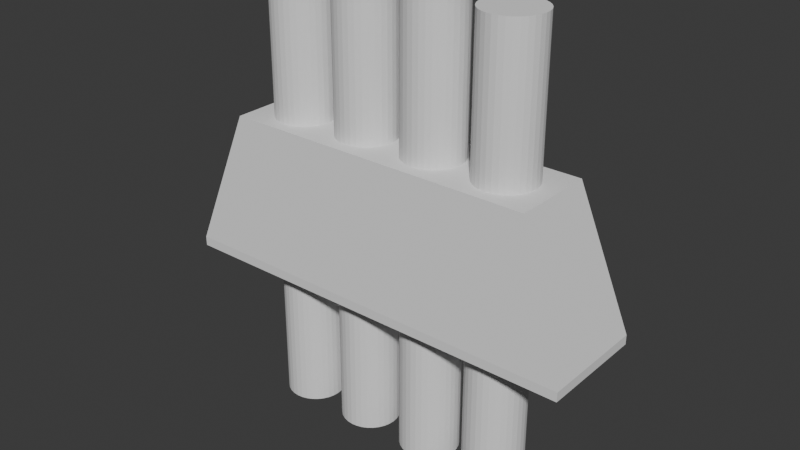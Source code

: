 # Source: sylinteri.blend  (saved by Blender 5.0.119; exported with 4.5.12 LTS)
import bpy
from mathutils import Matrix  # noqa: F401  (used for matrix-valued properties, if any)

bpy.ops.wm.read_factory_settings(use_empty=True)
scene = bpy.context.scene
scene.name = 'Scene'

# ---- collections
col_collection = bpy.data.collections.new('Collection'); scene.collection.children.link(col_collection)

# ---- world
world_world = bpy.data.worlds.new('World'); scene.world = world_world
world_world.use_nodes = True; world_world.node_tree.nodes.clear()
_N = world_world.node_tree.nodes; _L = world_world.node_tree.links
n0 = _N.new('ShaderNodeOutputWorld'); n0.name = 'World Output'; n0.location = (200, 100)
n1 = _N.new('ShaderNodeBackground'); n1.name = 'Background'; n1.location = (-200, 100)
n1.inputs[0].default_value = (0.05088, 0.05088, 0.05088, 1.0)
_L.new(n1.outputs[0], n0.inputs[0])
n0.is_active_output = True
world_world.color = (0.05088, 0.05088, 0.05088)
world_world.sun_shadow_jitter_overblur = 0.0

# ---- meshes
me_cube_001 = bpy.data.meshes.new('Cube.001')
me_cube_001.from_pydata([(-1.657, -0.7371, -0.8617), (-1.0, -0.5644, 1.0), (-1.657, 0.7371, -0.8617), (-1.0, 0.5644, 1.0), (3.949, -0.7371, -0.8617), (3.293, -0.5644, 1.0), (3.949, 0.7371, -0.8617), (3.293, 0.5644, 1.0), (3.949, 0.7371, -0.9893), (3.949, -0.7371, -0.9893), (-1.657, -0.7371, -0.9893), (-1.657, 0.7371, -0.9893), (-0.3057, 0.3924, -0.9893), (-0.2307, 0.3696, -0.9893), (0.3495, 0.2829, -0.9893), (0.5544, 0.3924, -0.9893), (0.4793, 0.3696, -0.9893), (0.4102, 0.3327, -0.9893), (0.7105, 0.3924, -0.9893), (0.8547, 0.3327, -0.9893), (0.7855, 0.3696, -0.9893), (0.9651, 0.2223, -0.9893), (1.03, 0.03071, -0.9893), (1.025, 0.07805, -0.9893), (1.002, 0.1531, -0.9893), (0.9153, 0.2829, -0.9893), (0.6324, 0.4001, -0.9893), (1.249, 0.008262, -0.9893), (1.249, 0.0, -0.9893), (1.251, -0.02761, -0.9893), (1.279, 0.1531, -0.9893), (1.256, 0.07805, -0.9893), (1.366, 0.2829, -0.9893), (1.571, 0.3924, -0.9893), (1.496, 0.3696, -0.9893), (1.426, 0.3327, -0.9893), (1.316, 0.2223, -0.9893), (1.727, 0.3924, -0.9893), (1.871, 0.3327, -0.9893), (1.802, 0.3696, -0.9893), (2.018, 0.1531, -0.9893), (1.981, 0.2223, -0.9893), (1.932, 0.2829, -0.9893), (1.649, 0.4001, -0.9893), (2.049, 0.0, -0.9893), (2.048, -0.008262, -0.9893), (2.265, 0.0, -0.9893), (2.266, 0.008262, -0.9893), (2.041, -0.07805, -0.9893), (2.295, -0.1531, -0.9893), (2.273, -0.07805, -0.9893), (2.295, 0.1531, -0.9893), (2.273, 0.07805, -0.9893), (2.041, 0.07805, -0.9893), (2.382, -0.2829, -0.9893), (2.382, 0.2829, -0.9893), (2.587, 0.3924, -0.9893), (2.512, 0.3696, -0.9893), (2.443, -0.3327, -0.9893), (2.443, 0.3327, -0.9893), (2.332, -0.2223, -0.9893), (2.332, 0.2223, -0.9893), (2.743, -0.3924, -0.9893), (2.743, 0.3924, -0.9893), (2.887, -0.3327, -0.9893), (2.887, 0.3327, -0.9893), (2.818, -0.3696, -0.9893), (2.818, 0.3696, -0.9893), (2.998, -0.2223, -0.9893), (2.998, 0.2223, -0.9893), (3.065, 0.0, -0.9893), (3.057, -0.07805, -0.9893), (3.057, 0.07805, -0.9893), (3.035, -0.1531, -0.9893), (3.035, 0.1531, -0.9893), (2.948, -0.2829, -0.9893), (2.948, 0.2829, -0.9893), (2.665, 0.4001, -0.9893), (2.018, -0.1531, -0.9893), (-0.7839, 0.0, -0.9893), (-0.7762, -0.07805, -0.9893), (-0.7762, 0.07805, -0.9893), (-0.7165, -0.2223, -0.9893), (-0.7534, -0.1531, -0.9893), (-0.7165, 0.2223, -0.9893), (-0.7534, 0.1531, -0.9893), (-0.6061, -0.3327, -0.9893), (-0.6061, 0.3327, -0.9893), (-0.4619, -0.3924, -0.9893), (-0.4619, 0.3924, -0.9893), (-0.5369, -0.3696, -0.9893), (-0.5369, 0.3696, -0.9893), (-0.3838, -0.4001, -0.9893), (-0.6667, -0.2829, -0.9893), (-0.6667, 0.2829, -0.9893), (-0.3838, 0.4001, -0.9893), (-0.2307, -0.3696, -0.9893), (-0.3057, -0.3924, -0.9893), (-0.1009, -0.2829, -0.9893), (-0.1009, 0.2829, -0.9893), (-0.1615, -0.3327, -0.9893), (-0.1615, 0.3327, -0.9893), (0.008602, 0.07805, -0.9893), (-0.01417, -0.1531, -0.9893), (-0.01417, 0.1531, -0.9893), (0.01629, 0.0, -0.9893), (0.01548, -0.008262, -0.9893), (0.2323, 0.0, -0.9893), (0.2332, 0.008262, -0.9893), (0.24, -0.07805, -0.9893), (0.24, 0.07805, -0.9893), (0.008602, -0.07805, -0.9893), (-0.05114, -0.2223, -0.9893), (-0.05114, 0.2223, -0.9893), (0.2998, -0.2223, -0.9893), (0.2998, 0.2223, -0.9893), (0.4102, -0.3327, -0.9893), (0.5544, -0.3924, -0.9893), (0.4793, -0.3696, -0.9893), (0.3495, -0.2829, -0.9893), (0.7105, -0.3924, -0.9893), (0.9153, -0.2829, -0.9893), (0.8547, -0.3327, -0.9893), (0.7855, -0.3696, -0.9893), (1.002, -0.1531, -0.9893), (1.033, 0.0, -0.9893), (1.032, -0.008262, -0.9893), (1.025, -0.07805, -0.9893), (0.9651, -0.2223, -0.9893), (0.6324, -0.4001, -0.9893), (1.256, -0.07805, -0.9893), (1.366, -0.2829, -0.9893), (1.316, -0.2223, -0.9893), (1.279, -0.1531, -0.9893), (1.496, -0.3696, -0.9893), (1.649, -0.4001, -0.9893), (1.571, -0.3924, -0.9893), (1.426, -0.3327, -0.9893), (1.802, -0.3696, -0.9893), (1.981, -0.2223, -0.9893), (1.932, -0.2829, -0.9893), (1.871, -0.3327, -0.9893), (2.512, -0.3696, -0.9893), (2.665, -0.4001, -0.9893), (2.587, -0.3924, -0.9893), (1.727, -0.3924, -0.9893), (0.2628, -0.1531, -0.9893), (0.2628, 0.1531, -0.9893), (-0.7839, 0.0, 1.0), (-0.7762, -0.07805, 1.0), (-0.7762, 0.07805, 1.0), (-0.7165, 0.2223, 1.0), (-0.7165, -0.2223, 1.0), (-0.7534, 0.1531, 1.0), (-0.7534, -0.1531, 1.0), (-0.6061, -0.3327, 1.0), (-0.6061, 0.3327, 1.0), (-0.4619, -0.3924, 1.0), (-0.4619, 0.3924, 1.0), (-0.5369, -0.3696, 1.0), (-0.5369, 0.3696, 1.0), (-0.3838, -0.4001, 1.0), (-0.6667, -0.2829, 1.0), (-0.6667, 0.2829, 1.0), (-0.3838, 0.4001, 1.0), (-0.3057, -0.3924, 1.0), (-0.2307, -0.3696, 1.0), (-0.1009, -0.2829, 1.0), (-0.1009, 0.2829, 1.0), (-0.1615, -0.3327, 1.0), (-0.1615, 0.3327, 1.0), (-0.01417, -0.1531, 1.0), (-0.01417, 0.1531, 1.0), (0.01379, 0.02536, 1.0), (0.01629, 0.0, 1.0), (0.2323, 0.0, 1.0), (0.24, -0.07805, 1.0), (0.2348, -0.02536, 1.0), (0.008602, -0.07805, 1.0), (0.008602, 0.07805, 1.0), (0.24, 0.07805, 1.0), (-0.05114, -0.2223, 1.0), (-0.05114, 0.2223, 1.0), (0.2998, 0.2223, 1.0), (0.2628, 0.1531, 1.0), (0.3495, -0.2829, 1.0), (0.5544, -0.3924, 1.0), (0.4793, -0.3696, 1.0), (0.4102, -0.3327, 1.0), (0.2998, -0.2223, 1.0), (0.7105, -0.3924, 1.0), (0.8547, -0.3327, 1.0), (0.7855, -0.3696, 1.0), (0.9651, -0.2223, 1.0), (1.03, 0.03071, 1.0), (1.025, -0.07805, 1.0), (1.002, -0.1531, 1.0), (0.9153, -0.2829, 1.0), (0.6324, -0.4001, 1.0), (1.256, -0.07805, 1.0), (1.251, -0.02761, 1.0), (1.316, -0.2223, 1.0), (1.279, -0.1531, 1.0), (1.426, -0.3327, 1.0), (1.649, -0.4001, 1.0), (1.571, -0.3924, 1.0), (1.496, -0.3696, 1.0), (1.366, -0.2829, 1.0), (1.802, -0.3696, 1.0), (1.932, -0.2829, 1.0), (1.871, -0.3327, 1.0), (2.512, -0.3696, 1.0), (2.665, -0.4001, 1.0), (2.587, -0.3924, 1.0), (1.727, -0.3924, 1.0), (1.981, -0.2223, 1.0), (1.033, 0.0, 1.0), (0.2628, -0.1531, 1.0), (-0.3057, 0.3924, 1.0), (-0.2307, 0.3696, 1.0), (0.3495, 0.2829, 1.0), (0.5544, 0.3924, 1.0), (0.4793, 0.3696, 1.0), (0.4102, 0.3327, 1.0), (0.7105, 0.3924, 1.0), (0.8547, 0.3327, 1.0), (0.7855, 0.3696, 1.0), (0.9651, 0.2223, 1.0), (1.025, 0.07805, 1.0), (1.002, 0.1531, 1.0), (0.9153, 0.2829, 1.0), (0.6324, 0.4001, 1.0), (1.279, 0.1531, 1.0), (1.256, 0.07805, 1.0), (1.366, 0.2829, 1.0), (1.571, 0.3924, 1.0), (1.496, 0.3696, 1.0), (1.426, 0.3327, 1.0), (1.316, 0.2223, 1.0), (1.727, 0.3924, 1.0), (1.871, 0.3327, 1.0), (1.802, 0.3696, 1.0), (2.018, -0.1531, 1.0), (1.981, 0.2223, 1.0), (1.932, 0.2829, 1.0), (1.649, 0.4001, 1.0), (1.249, 0.0, 1.0), (2.267, -0.02536, 1.0), (2.265, 0.0, 1.0), (2.049, 0.0, 1.0), (2.046, 0.02536, 1.0), (2.041, 0.07805, 1.0), (2.295, 0.1531, 1.0), (2.295, -0.1531, 1.0), (2.273, 0.07805, 1.0), (2.273, -0.07805, 1.0), (2.041, -0.07805, 1.0), (2.382, -0.2829, 1.0), (2.382, 0.2829, 1.0), (2.587, 0.3924, 1.0), (2.512, 0.3696, 1.0), (2.443, -0.3327, 1.0), (2.443, 0.3327, 1.0), (2.332, -0.2223, 1.0), (2.332, 0.2223, 1.0), (2.743, -0.3924, 1.0), (2.743, 0.3924, 1.0), (2.887, -0.3327, 1.0), (2.887, 0.3327, 1.0), (2.818, -0.3696, 1.0), (2.818, 0.3696, 1.0), (2.998, -0.2223, 1.0), (2.998, 0.2223, 1.0), (3.065, 0.0, 1.0), (3.057, -0.07805, 1.0), (3.057, 0.07805, 1.0), (3.035, -0.1531, 1.0), (3.035, 0.1531, 1.0), (2.948, 0.2829, 1.0), (2.948, -0.2829, 1.0), (2.665, 0.4001, 1.0), (2.018, 0.1531, 1.0)], [], [(0, 1, 3, 2), (6, 7, 5, 4), (2, 6, 8, 11), (4, 0, 10, 9), (5, 1, 0, 4), (6, 4, 9, 8), (0, 2, 11, 10), (3, 7, 6, 2), (27, 22, 23, 24, 21, 25, 19, 20, 18, 26, 15, 16, 17, 14, 115, 147, 110, 108, 105, 102, 104, 113, 99, 101, 13, 12, 95, 89, 91, 87, 94, 84, 11, 8, 9, 10, 82, 93, 86, 90, 88, 92, 97, 96, 100, 98, 112, 103, 111, 106, 107, 109, 146, 114, 119, 116, 118, 117, 129, 120, 123, 122, 121, 128, 124, 127, 126, 29, 130, 133, 132, 131, 137, 134, 136, 135, 145, 138, 141, 140, 139, 78, 48, 45, 46, 50, 49, 60, 54, 58, 142, 144, 143, 62, 66, 64, 75, 68, 73, 71, 70, 72, 74, 69, 76, 65, 67, 63, 77, 56, 57, 59, 55, 61, 51, 52, 47, 44, 53, 40, 41, 42, 38, 39, 37, 43, 33, 34, 35, 32, 36, 30, 31), (44, 47, 46, 45), (82, 10, 11, 84, 85, 81, 79, 80, 83), (105, 108, 107, 106), (125, 22, 27, 28, 29, 126), (3, 1, 162, 152, 154, 149, 148, 150, 153, 151, 163), (174, 177, 175, 173), (200, 216, 195, 196, 193, 197, 191, 192, 190, 198, 186, 187, 188, 185, 189, 217, 176, 177, 174, 178, 171, 181, 167, 169, 166, 165, 161, 157, 159, 155, 162, 1, 5, 7, 3, 163, 156, 160, 158, 164, 218, 219, 170, 168, 182, 172, 179, 173, 175, 180, 184, 183, 220, 223, 222, 221, 231, 224, 226, 225, 230, 227, 229, 228, 194, 246, 233, 232, 238, 234, 237, 236, 235, 245, 239, 241, 240, 244, 243, 281, 251, 250, 248, 254, 252, 264, 258, 262, 260, 259, 280, 266, 270, 268, 278, 272, 277, 275, 273, 274, 276, 271, 279, 267, 269, 265, 212, 213, 211, 261, 257, 263, 253, 255, 247, 249, 256, 242, 215, 209, 210, 208, 214, 204, 205, 206, 203, 207, 201, 202, 199), (246, 194, 216, 200), (247, 248, 250, 249), (164, 95, 12, 218), (218, 12, 13, 219), (219, 13, 101, 170), (170, 101, 99, 168), (99, 113, 182, 168), (113, 104, 172, 182), (104, 102, 179, 172), (102, 105, 174, 173, 179), (105, 106, 111, 178, 174), (111, 103, 171, 178), (103, 112, 181, 171), (112, 98, 167, 181), (98, 100, 169, 167), (100, 96, 166, 169), (96, 97, 165, 166), (97, 92, 161, 165), (92, 88, 157, 161), (88, 90, 159, 157), (90, 86, 155, 159), (86, 93, 162, 155), (162, 93, 82, 152), (152, 82, 83, 154), (154, 83, 80, 149), (149, 80, 79, 148), (148, 79, 81, 150), (150, 81, 85, 153), (153, 85, 84, 151), (151, 84, 94, 163), (163, 94, 87, 156), (156, 87, 91, 160), (160, 91, 89, 158), (158, 89, 95, 164), (231, 26, 18, 224), (224, 18, 20, 226), (226, 20, 19, 225), (225, 19, 25, 230), (25, 21, 227, 230), (21, 24, 229, 227), (24, 23, 228, 229), (23, 22, 125, 216, 194, 228), (125, 126, 127, 195, 216), (127, 124, 196, 195), (124, 128, 193, 196), (128, 121, 197, 193), (121, 122, 191, 197), (122, 123, 192, 191), (123, 120, 190, 192), (120, 129, 198, 190), (129, 117, 186, 198), (117, 118, 187, 186), (118, 116, 188, 187), (116, 119, 185, 188), (185, 119, 114, 189), (189, 114, 146, 217), (217, 146, 109, 176), (176, 109, 107, 175, 177), (175, 107, 108, 110, 180), (180, 110, 147, 184), (184, 147, 115, 183), (183, 115, 14, 220), (220, 14, 17, 223), (223, 17, 16, 222), (222, 16, 15, 221), (221, 15, 26, 231), (245, 43, 37, 239), (239, 37, 39, 241), (241, 39, 38, 240), (240, 38, 42, 244), (42, 41, 243, 244), (41, 40, 281, 243), (40, 53, 251, 281), (53, 44, 249, 250, 251), (44, 45, 48, 256, 249), (48, 78, 242, 256), (78, 139, 215, 242), (139, 140, 209, 215), (140, 141, 210, 209), (141, 138, 208, 210), (138, 145, 214, 208), (145, 135, 204, 214), (135, 136, 205, 204), (136, 134, 206, 205), (134, 137, 203, 206), (137, 131, 207, 203), (207, 131, 132, 201), (201, 132, 133, 202), (202, 133, 130, 199), (199, 130, 29, 28, 246, 200), (246, 28, 27, 31, 233), (233, 31, 30, 232), (232, 30, 36, 238), (238, 36, 32, 234), (234, 32, 35, 237), (237, 35, 34, 236), (236, 34, 33, 235), (235, 33, 43, 245), (280, 77, 63, 266), (266, 63, 67, 270), (270, 67, 65, 268), (268, 65, 76, 278), (76, 69, 272, 278), (69, 74, 277, 272), (74, 72, 275, 277), (72, 70, 273, 275), (70, 71, 274, 273), (71, 73, 276, 274), (73, 68, 271, 276), (68, 75, 279, 271), (75, 64, 267, 279), (64, 66, 269, 267), (66, 62, 265, 269), (62, 143, 212, 265), (143, 144, 213, 212), (144, 142, 211, 213), (142, 58, 261, 211), (58, 54, 257, 261), (257, 54, 60, 263), (263, 60, 49, 253), (253, 49, 50, 255), (255, 50, 46, 248, 247), (248, 46, 47, 52, 254), (254, 52, 51, 252), (252, 51, 61, 264), (264, 61, 55, 258), (258, 55, 59, 262), (262, 59, 57, 260), (260, 57, 56, 259), (259, 56, 77, 280)])
_uv = me_cube_001.uv_layers.new(name='UVMap')
_uv.uv.foreach_set('vector', [0.375, 0.0, 0.625, 0.0, 0.625, 0.25, 0.375, 0.25, 0.375, 0.5, 0.625, 0.5, 0.625, 0.75, 0.375, 0.75, 0.375, 0.25, 0.375, 0.5, 0.375, 0.5, 0.375, 0.25, 0.375, 0.75, 0.375, 1.0, 0.375, 1.0, 0.375, 0.75, 0.625, 0.75, 0.625, 1.0, 0.375, 1.0, 0.375, 0.75, 0.375, 0.5, 0.375, 0.75, 0.375, 0.75, 0.375, 0.5, 0.375, 0.0, 0.375, 0.25, 0.375, 0.25, 0.375, 0.0, 0.625, 0.25, 0.625, 0.5, 0.375, 0.5, 0.375, 0.25, 0.375, 0.3841, 0.375, 0.3648, 0.375, 0.3648, 0.375, 0.3635, 0.375, 0.3614, 0.375, 0.3586, 0.375, 0.3551, 0.375, 0.3513, 0.375, 0.3469, 0.375, 0.3421, 0.375, 0.3369, 0.375, 0.3311, 0.375, 0.3249, 0.375, 0.3183, 0.375, 0.3115, 0.375, 0.3049, 0.375, 0.2987, 0.375, 0.294, 0.375, 0.2742, 0.375, 0.2793, 0.375, 0.2829, 0.375, 0.2853, 0.375, 0.2864, 0.375, 0.2861, 0.375, 0.2846, 0.375, 0.2817, 0.375, 0.2775, 0.375, 0.2718, 0.375, 0.2647, 0.375, 0.2562, 0.375, 0.2464, 0.375, 0.2357, 0.375, 0.25, 0.375, 0.5, 0.375, 0.75, 0.375, 0.0, 0.375, 0.182, 0.375, 0.1802, 0.375, 0.1812, 0.375, 0.1851, 0.375, 0.1913, 0.375, 0.1996, 0.375, 0.2092, 0.375, 0.2198, 0.375, 0.2306, 0.375, 0.2412, 0.375, 0.2511, 0.375, 0.26, 0.375, 0.2678, 0.375, 0.2735, 0.375, 0.2935, 0.375, 0.2896, 0.375, 0.2875, 0.375, 0.2874, 0.375, 0.2896, 0.375, 0.2938, 0.375, 0.2999, 0.375, 0.3075, 0.375, 0.3162, 0.375, 0.3253, 0.375, 0.3344, 0.375, 0.3428, 0.375, 0.3502, 0.375, 0.3563, 0.375, 0.3607, 0.375, 0.3636, 0.375, 0.3647, 0.375, 0.3846, 0.375, 0.3854, 0.375, 0.3881, 0.375, 0.3925, 0.375, 0.3985, 0.375, 0.4059, 0.375, 0.4143, 0.375, 0.4234, 0.375, 0.4325, 0.375, 0.4412, 0.375, 0.4488, 0.375, 0.4549, 0.375, 0.4592, 0.375, 0.4614, 0.375, 0.4614, 0.375, 0.4593, 0.375, 0.4559, 0.375, 0.4748, 0.375, 0.4811, 0.375, 0.4888, 0.375, 0.4977, 0.375, 0.5076, 0.375, 0.5182, 0.375, 0.5289, 0.375, 0.5394, 0.375, 0.5491, 0.375, 0.5573, 0.375, 0.5636, 0.375, 0.5675, 0.375, 0.5686, 0.375, 0.5668, 0.375, 0.5623, 0.375, 0.5552, 0.375, 0.5461, 0.375, 0.5357, 0.375, 0.5246, 0.375, 0.5134, 0.375, 0.5028, 0.375, 0.4931, 0.375, 0.4846, 0.375, 0.4775, 0.375, 0.4718, 0.375, 0.4675, 0.375, 0.4646, 0.375, 0.4631, 0.375, 0.4628, 0.375, 0.4638, 0.375, 0.4661, 0.375, 0.4698, 0.375, 0.4742, 0.375, 0.4555, 0.375, 0.4503, 0.375, 0.4442, 0.375, 0.4376, 0.375, 0.4309, 0.375, 0.4243, 0.375, 0.4181, 0.375, 0.4124, 0.375, 0.4071, 0.375, 0.4023, 0.375, 0.398, 0.375, 0.3941, 0.375, 0.3906, 0.375, 0.3877, 0.375, 0.3855, 0.375, 0.3843, 0.375, 0.4555, 0.375, 0.4742, 0.375, 0.4748, 0.375, 0.4559, 0.375, 0.182, 0.375, 0.0, 0.375, 0.25, 0.375, 0.2357, 0.375, 0.2245, 0.375, 0.2133, 0.375, 0.2028, 0.375, 0.1937, 0.375, 0.1866, 0.375, 0.2742, 0.375, 0.294, 0.375, 0.2935, 0.375, 0.2735, 0.375, 0.3649, 0.375, 0.3648, 0.375, 0.3841, 0.375, 0.3841, 0.375, 0.3846, 0.375, 0.3647, 0.625, 0.25, 0.625, 1.0, 0.625, 0.8065, 0.625, 0.7689, 0.625, 0.7247, 0.625, 0.676, 0.625, 0.625, 0.625, 0.574, 0.625, 0.5253, 0.625, 0.4811, 0.625, 0.4435, 0.625, 0.625, 0.625, 0.6388, 0.625, 0.625, 0.625, 0.6106, 0.625, 0.6369, 0.625, 0.625, 0.625, 0.6606, 0.625, 0.6952, 0.625, 0.7278, 0.625, 0.7574, 0.625, 0.7828, 0.625, 0.803, 0.625, 0.817, 0.625, 0.8241, 0.625, 0.8235, 0.625, 0.8151, 0.625, 0.7987, 0.625, 0.7747, 0.625, 0.744, 0.625, 0.7077, 0.625, 0.6674, 0.625, 0.6388, 0.625, 0.625, 0.625, 0.6694, 0.625, 0.7124, 0.625, 0.7526, 0.625, 0.7888, 0.625, 0.8195, 0.625, 0.8436, 0.625, 0.86, 0.625, 0.868, 0.625, 0.8668, 0.625, 0.8561, 0.625, 0.8358, 0.625, 0.8065, 0.625, 1.0, 0.625, 0.75, 0.625, 0.5, 0.625, 0.25, 0.625, 0.4435, 0.625, 0.4142, 0.625, 0.3939, 0.625, 0.3832, 0.625, 0.382, 0.625, 0.39, 0.625, 0.4064, 0.625, 0.4305, 0.625, 0.4612, 0.625, 0.4974, 0.625, 0.5376, 0.625, 0.5806, 0.625, 0.6106, 0.625, 0.625, 0.625, 0.5826, 0.625, 0.5423, 0.625, 0.506, 0.625, 0.4753, 0.625, 0.4513, 0.625, 0.4349, 0.625, 0.4265, 0.625, 0.4259, 0.625, 0.433, 0.625, 0.447, 0.625, 0.4672, 0.625, 0.4926, 0.625, 0.5222, 0.625, 0.5548, 0.625, 0.5894, 0.625, 0.611, 0.625, 0.625, 0.625, 0.5914, 0.625, 0.5594, 0.625, 0.5306, 0.625, 0.5064, 0.625, 0.4876, 0.625, 0.4751, 0.625, 0.4689, 0.625, 0.4692, 0.625, 0.4754, 0.625, 0.4872, 0.625, 0.5036, 0.625, 0.5237, 0.625, 0.5468, 0.625, 0.5718, 0.625, 0.5981, 0.625, 0.6163, 0.625, 0.625, 0.625, 0.6001, 0.625, 0.5766, 0.625, 0.5554, 0.625, 0.5378, 0.625, 0.5244, 0.625, 0.5157, 0.625, 0.5119, 0.625, 0.513, 0.625, 0.5186, 0.625, 0.5281, 0.625, 0.5407, 0.625, 0.5555, 0.625, 0.5717, 0.625, 0.5889, 0.625, 0.6068, 0.625, 0.625, 0.625, 0.6432, 0.625, 0.6611, 0.625, 0.6783, 0.625, 0.6945, 0.625, 0.7093, 0.625, 0.7219, 0.625, 0.7314, 0.625, 0.737, 0.625, 0.7381, 0.625, 0.7343, 0.625, 0.7256, 0.625, 0.7122, 0.625, 0.6946, 0.625, 0.6734, 0.625, 0.6499, 0.625, 0.6331, 0.625, 0.625, 0.625, 0.6519, 0.625, 0.6782, 0.625, 0.7032, 0.625, 0.7263, 0.625, 0.7464, 0.625, 0.7628, 0.625, 0.7746, 0.625, 0.7808, 0.625, 0.7811, 0.625, 0.7749, 0.625, 0.7624, 0.625, 0.7436, 0.625, 0.7194, 0.625, 0.6906, 0.625, 0.6586, 0.625, 0.625, 0.625, 0.611, 0.625, 0.625, 0.625, 0.6369, 0.625, 0.6331, 0.625, 0.625, 0.625, 0.6163, 0.625, 0.625, 1.0, 0.8375, 1.0, 0.5529, 0.9688, 0.5529, 0.9688, 0.8375, 0.9688, 0.8375, 0.9688, 0.5529, 0.9375, 0.5529, 0.9375, 0.8375, 0.9375, 0.8375, 0.9375, 0.5529, 0.9062, 0.5529, 0.9062, 0.8375, 0.9062, 0.8375, 0.9062, 0.5529, 0.875, 0.5529, 0.875, 0.8375, 0.875, 0.5529, 0.8438, 0.5529, 0.8438, 0.8375, 0.875, 0.8375, 0.8438, 0.5529, 0.8125, 0.5529, 0.8125, 0.8375, 0.8438, 0.8375, 0.8125, 0.5529, 0.7812, 0.5529, 0.7812, 0.8375, 0.8125, 0.8375, 0.7812, 0.5529, 0.75, 0.5529, 0.75, 0.8375, 0.7602, 0.8375, 0.7812, 0.8375, 0.75, 0.5529, 0.7467, 0.5529, 0.7188, 0.5529, 0.7188, 0.8375, 0.75, 0.8375, 0.7188, 0.5529, 0.6875, 0.5529, 0.6875, 0.8375, 0.7188, 0.8375, 0.6875, 0.5529, 0.6562, 0.5529, 0.6562, 0.8375, 0.6875, 0.8375, 0.6562, 0.5529, 0.625, 0.5529, 0.625, 0.8375, 0.6562, 0.8375, 0.625, 0.5529, 0.5938, 0.5529, 0.5938, 0.8375, 0.625, 0.8375, 0.5938, 0.5529, 0.5625, 0.5529, 0.5625, 0.8375, 0.5938, 0.8375, 0.5625, 0.5529, 0.5312, 0.5529, 0.5312, 0.8375, 0.5625, 0.8375, 0.5312, 0.5529, 0.5, 0.5529, 0.5, 0.8375, 0.5312, 0.8375, 0.5, 0.5529, 0.4688, 0.5529, 0.4688, 0.8375, 0.5, 0.8375, 0.4688, 0.5529, 0.4375, 0.5529, 0.4375, 0.8375, 0.4688, 0.8375, 0.4375, 0.5529, 0.4062, 0.5529, 0.4062, 0.8375, 0.4375, 0.8375, 0.4062, 0.5529, 0.375, 0.5529, 0.375, 0.8375, 0.4062, 0.8375, 0.375, 0.8375, 0.375, 0.5529, 0.3438, 0.5529, 0.3438, 0.8375, 0.3438, 0.8375, 0.3438, 0.5529, 0.3125, 0.5529, 0.3125, 0.8375, 0.3125, 0.8375, 0.3125, 0.5529, 0.2812, 0.5529, 0.2812, 0.8375, 0.2812, 0.8375, 0.2812, 0.5529, 0.25, 0.5529, 0.25, 0.8375, 0.25, 0.8375, 0.25, 0.5529, 0.2188, 0.5529, 0.2188, 0.8375, 0.2188, 0.8375, 0.2188, 0.5529, 0.1875, 0.5529, 0.1875, 0.8375, 0.1875, 0.8375, 0.1875, 0.5529, 0.1562, 0.5529, 0.1562, 0.8375, 0.1562, 0.8375, 0.1562, 0.5529, 0.125, 0.5529, 0.125, 0.8375, 0.125, 0.8375, 0.125, 0.5529, 0.09375, 0.5529, 0.09375, 0.8375, 0.09375, 0.8375, 0.09375, 0.5529, 0.0625, 0.5529, 0.0625, 0.8375, 0.0625, 0.8375, 0.0625, 0.5529, 0.03125, 0.5529, 0.03125, 0.8375, 0.03125, 0.8375, 0.03125, 0.5529, 0.0, 0.5529, 0.0, 0.8375, 1.0, 0.8375, 1.0, 0.5529, 0.9688, 0.5529, 0.9688, 0.8375, 0.9688, 0.8375, 0.9688, 0.5529, 0.9375, 0.5529, 0.9375, 0.8375, 0.9375, 0.8375, 0.9375, 0.5529, 0.9062, 0.5529, 0.9062, 0.8375, 0.9062, 0.8375, 0.9062, 0.5529, 0.875, 0.5529, 0.875, 0.8375, 0.875, 0.5529, 0.8438, 0.5529, 0.8438, 0.8375, 0.875, 0.8375, 0.8438, 0.5529, 0.8125, 0.5529, 0.8125, 0.8375, 0.8438, 0.8375, 0.8125, 0.5529, 0.7812, 0.5529, 0.7812, 0.8375, 0.8125, 0.8375, 0.7812, 0.5529, 0.7623, 0.5529, 0.75, 0.5529, 0.75, 0.8375, 0.7623, 0.8375, 0.7812, 0.8375, 0.75, 0.5529, 0.7467, 0.5529, 0.7188, 0.5529, 0.7188, 0.8375, 0.75, 0.8375, 0.7188, 0.5529, 0.6875, 0.5529, 0.6875, 0.8375, 0.7188, 0.8375, 0.6875, 0.5529, 0.6562, 0.5529, 0.6562, 0.8375, 0.6875, 0.8375, 0.6562, 0.5529, 0.625, 0.5529, 0.625, 0.8375, 0.6562, 0.8375, 0.625, 0.5529, 0.5938, 0.5529, 0.5938, 0.8375, 0.625, 0.8375, 0.5938, 0.5529, 0.5625, 0.5529, 0.5625, 0.8375, 0.5938, 0.8375, 0.5625, 0.5529, 0.5312, 0.5529, 0.5312, 0.8375, 0.5625, 0.8375, 0.5312, 0.5529, 0.5, 0.5529, 0.5, 0.8375, 0.5312, 0.8375, 0.5, 0.5529, 0.4688, 0.5529, 0.4688, 0.8375, 0.5, 0.8375, 0.4688, 0.5529, 0.4375, 0.5529, 0.4375, 0.8375, 0.4688, 0.8375, 0.4375, 0.5529, 0.4062, 0.5529, 0.4062, 0.8375, 0.4375, 0.8375, 0.4062, 0.5529, 0.375, 0.5529, 0.375, 0.8375, 0.4062, 0.8375, 0.375, 0.8375, 0.375, 0.5529, 0.3438, 0.5529, 0.3438, 0.8375, 0.3438, 0.8375, 0.3438, 0.5529, 0.3125, 0.5529, 0.3125, 0.8375, 0.3125, 0.8375, 0.3125, 0.5529, 0.2812, 0.5529, 0.2812, 0.8375, 0.2812, 0.8375, 0.2812, 0.5529, 0.25, 0.5529, 0.25, 0.8375, 0.2602, 0.8375, 0.25, 0.8375, 0.25, 0.5529, 0.2467, 0.5529, 0.2188, 0.5529, 0.2188, 0.8375, 0.2188, 0.8375, 0.2188, 0.5529, 0.1875, 0.5529, 0.1875, 0.8375, 0.1875, 0.8375, 0.1875, 0.5529, 0.1562, 0.5529, 0.1562, 0.8375, 0.1562, 0.8375, 0.1562, 0.5529, 0.125, 0.5529, 0.125, 0.8375, 0.125, 0.8375, 0.125, 0.5529, 0.09375, 0.5529, 0.09375, 0.8375, 0.09375, 0.8375, 0.09375, 0.5529, 0.0625, 0.5529, 0.0625, 0.8375, 0.0625, 0.8375, 0.0625, 0.5529, 0.03125, 0.5529, 0.03125, 0.8375, 0.03125, 0.8375, 0.03125, 0.5529, 0.0, 0.5529, 0.0, 0.8375, 1.0, 0.8375, 1.0, 0.5529, 0.9688, 0.5529, 0.9688, 0.8375, 0.9688, 0.8375, 0.9688, 0.5529, 0.9375, 0.5529, 0.9375, 0.8375, 0.9375, 0.8375, 0.9375, 0.5529, 0.9062, 0.5529, 0.9062, 0.8375, 0.9062, 0.8375, 0.9062, 0.5529, 0.875, 0.5529, 0.875, 0.8375, 0.875, 0.5529, 0.8438, 0.5529, 0.8438, 0.8375, 0.875, 0.8375, 0.8438, 0.5529, 0.8125, 0.5529, 0.8125, 0.8375, 0.8438, 0.8375, 0.8125, 0.5529, 0.7812, 0.5529, 0.7812, 0.8375, 0.8125, 0.8375, 0.7812, 0.5529, 0.75, 0.5529, 0.75, 0.8375, 0.7602, 0.8375, 0.7812, 0.8375, 0.75, 0.5529, 0.7467, 0.5529, 0.7188, 0.5529, 0.7188, 0.8375, 0.75, 0.8375, 0.7188, 0.5529, 0.6875, 0.5529, 0.6875, 0.8375, 0.7188, 0.8375, 0.6875, 0.5529, 0.6562, 0.5529, 0.6562, 0.8375, 0.6875, 0.8375, 0.6562, 0.5529, 0.625, 0.5529, 0.625, 0.8375, 0.6562, 0.8375, 0.625, 0.5529, 0.5938, 0.5529, 0.5938, 0.8375, 0.625, 0.8375, 0.5938, 0.5529, 0.5625, 0.5529, 0.5625, 0.8375, 0.5938, 0.8375, 0.5625, 0.5529, 0.5312, 0.5529, 0.5312, 0.8375, 0.5625, 0.8375, 0.5312, 0.5529, 0.5, 0.5529, 0.5, 0.8375, 0.5312, 0.8375, 0.5, 0.5529, 0.4688, 0.5529, 0.4688, 0.8375, 0.5, 0.8375, 0.4688, 0.5529, 0.4375, 0.5529, 0.4375, 0.8375, 0.4688, 0.8375, 0.4375, 0.5529, 0.4062, 0.5529, 0.4062, 0.8375, 0.4375, 0.8375, 0.4062, 0.5529, 0.375, 0.5529, 0.375, 0.8375, 0.4062, 0.8375, 0.375, 0.8375, 0.375, 0.5529, 0.3438, 0.5529, 0.3438, 0.8375, 0.3438, 0.8375, 0.3438, 0.5529, 0.3125, 0.5529, 0.3125, 0.8375, 0.3125, 0.8375, 0.3125, 0.5529, 0.2812, 0.5529, 0.2812, 0.8375, 0.2812, 0.8375, 0.2812, 0.5529, 0.2611, 0.5529, 0.25, 0.5529, 0.25, 0.8375, 0.2611, 0.8375, 0.25, 0.8375, 0.25, 0.5529, 0.2467, 0.5529, 0.2188, 0.5529, 0.2188, 0.8375, 0.2188, 0.8375, 0.2188, 0.5529, 0.1875, 0.5529, 0.1875, 0.8375, 0.1875, 0.8375, 0.1875, 0.5529, 0.1562, 0.5529, 0.1562, 0.8375, 0.1562, 0.8375, 0.1562, 0.5529, 0.125, 0.5529, 0.125, 0.8375, 0.125, 0.8375, 0.125, 0.5529, 0.09375, 0.5529, 0.09375, 0.8375, 0.09375, 0.8375, 0.09375, 0.5529, 0.0625, 0.5529, 0.0625, 0.8375, 0.0625, 0.8375, 0.0625, 0.5529, 0.03125, 0.5529, 0.03125, 0.8375, 0.03125, 0.8375, 0.03125, 0.5529, 0.0, 0.5529, 0.0, 0.8375, 1.0, 0.8375, 1.0, 0.5529, 0.9688, 0.5529, 0.9688, 0.8375, 0.9688, 0.8375, 0.9688, 0.5529, 0.9375, 0.5529, 0.9375, 0.8375, 0.9375, 0.8375, 0.9375, 0.5529, 0.9062, 0.5529, 0.9062, 0.8375, 0.9062, 0.8375, 0.9062, 0.5529, 0.875, 0.5529, 0.875, 0.8375, 0.875, 0.5529, 0.8438, 0.5529, 0.8438, 0.8375, 0.875, 0.8375, 0.8438, 0.5529, 0.8125, 0.5529, 0.8125, 0.8375, 0.8438, 0.8375, 0.8125, 0.5529, 0.7813, 0.5529, 0.7812, 0.8375, 0.8125, 0.8375, 0.7813, 0.5529, 0.75, 0.5529, 0.75, 0.8375, 0.7812, 0.8375, 0.75, 0.5529, 0.7188, 0.5529, 0.7188, 0.8375, 0.75, 0.8375, 0.7188, 0.5529, 0.6875, 0.5529, 0.6875, 0.8375, 0.7188, 0.8375, 0.6875, 0.5529, 0.6562, 0.5529, 0.6562, 0.8375, 0.6875, 0.8375, 0.6562, 0.5529, 0.625, 0.5529, 0.625, 0.8375, 0.6562, 0.8375, 0.625, 0.5529, 0.5938, 0.5529, 0.5938, 0.8375, 0.625, 0.8375, 0.5938, 0.5529, 0.5625, 0.5529, 0.5625, 0.8375, 0.5938, 0.8375, 0.5625, 0.5529, 0.5312, 0.5529, 0.5312, 0.8375, 0.5625, 0.8375, 0.5312, 0.5529, 0.5, 0.5529, 0.5, 0.8375, 0.5312, 0.8375, 0.5, 0.5529, 0.4688, 0.5529, 0.4688, 0.8375, 0.5, 0.8375, 0.4688, 0.5529, 0.4375, 0.5529, 0.4375, 0.8375, 0.4688, 0.8375, 0.4375, 0.5529, 0.4062, 0.5529, 0.4062, 0.8375, 0.4375, 0.8375, 0.4062, 0.5529, 0.375, 0.5529, 0.375, 0.8375, 0.4062, 0.8375, 0.375, 0.8375, 0.375, 0.5529, 0.3438, 0.5529, 0.3438, 0.8375, 0.3438, 0.8375, 0.3438, 0.5529, 0.3125, 0.5529, 0.3125, 0.8375, 0.3125, 0.8375, 0.3125, 0.5529, 0.2812, 0.5529, 0.2812, 0.8375, 0.2812, 0.8375, 0.2812, 0.5529, 0.25, 0.5529, 0.25, 0.8375, 0.2602, 0.8375, 0.25, 0.8375, 0.25, 0.5529, 0.2467, 0.5529, 0.2188, 0.5529, 0.2188, 0.8375, 0.2188, 0.8375, 0.2188, 0.5529, 0.1875, 0.5529, 0.1875, 0.8375, 0.1875, 0.8375, 0.1875, 0.5529, 0.1562, 0.5529, 0.1562, 0.8375, 0.1562, 0.8375, 0.1562, 0.5529, 0.125, 0.5529, 0.125, 0.8375, 0.125, 0.8375, 0.125, 0.5529, 0.09375, 0.5529, 0.09375, 0.8375, 0.09375, 0.8375, 0.09375, 0.5529, 0.0625, 0.5529, 0.0625, 0.8375, 0.0625, 0.8375, 0.0625, 0.5529, 0.03125, 0.5529, 0.03125, 0.8375, 0.03125, 0.8375, 0.03125, 0.5529, 0.0, 0.5529, 0.0, 0.8375])
me_cube_001.update()
me_cylinder = bpy.data.meshes.new('Cylinder')
me_cylinder.from_pydata([(0.0, 1.0, -7.553), (0.0, 1.0, 7.553), (0.1951, 0.9808, -7.553), (0.1951, 0.9808, 7.553), (0.3827, 0.9239, -7.553), (0.3827, 0.9239, 7.553), (0.5556, 0.8315, -7.553), (0.5556, 0.8315, 7.553), (0.7071, 0.7071, -7.553), (0.7071, 0.7071, 7.553), (0.8315, 0.5556, -7.553), (0.8315, 0.5556, 7.553), (0.9239, 0.3827, -7.553), (0.9239, 0.3827, 7.553), (0.9808, 0.1951, -7.553), (0.9808, 0.1951, 7.553), (1.0, 0.0, -7.553), (1.0, 0.0, 7.553), (0.9808, -0.1951, -7.553), (0.9808, -0.1951, 7.553), (0.9239, -0.3827, -7.553), (0.9239, -0.3827, 7.553), (0.8315, -0.5556, -7.553), (0.8315, -0.5556, 7.553), (0.7071, -0.7071, -7.553), (0.7071, -0.7071, 7.553), (0.5556, -0.8315, -7.553), (0.5556, -0.8315, 7.553), (0.3827, -0.9239, -7.553), (0.3827, -0.9239, 7.553), (0.1951, -0.9808, -7.553), (0.1951, -0.9808, 7.553), (0.0, -1.0, -7.553), (0.0, -1.0, 7.553), (-0.1951, -0.9808, -7.553), (-0.1951, -0.9808, 7.553), (-0.3827, -0.9239, -7.553), (-0.3827, -0.9239, 7.553), (-0.5556, -0.8315, -7.553), (-0.5556, -0.8315, 7.553), (-0.7071, -0.7071, -7.553), (-0.7071, -0.7071, 7.553), (-0.8315, -0.5556, -7.553), (-0.8315, -0.5556, 7.553), (-0.9239, -0.3827, -7.553), (-0.9239, -0.3827, 7.553), (-0.9808, -0.1951, -7.553), (-0.9808, -0.1951, 7.553), (-1.0, 0.0, -7.553), (-1.0, 0.0, 7.553), (-0.9808, 0.1951, -7.553), (-0.9808, 0.1951, 7.553), (-0.9239, 0.3827, -7.553), (-0.9239, 0.3827, 7.553), (-0.8315, 0.5556, -7.553), (-0.8315, 0.5556, 7.553), (-0.7071, 0.7071, -7.553), (-0.7071, 0.7071, 7.553), (-0.5556, 0.8315, -7.553), (-0.5556, 0.8315, 7.553), (-0.3827, 0.9239, -7.553), (-0.3827, 0.9239, 7.553), (-0.1951, 0.9808, -7.553), (-0.1951, 0.9808, 7.553), (2.54, 1.0, -7.553), (2.54, 1.0, 7.553), (2.735, 0.9808, -7.553), (2.735, 0.9808, 7.553), (2.923, 0.9239, -7.553), (2.923, 0.9239, 7.553), (3.096, 0.8315, -7.553), (3.096, 0.8315, 7.553), (3.247, 0.7071, -7.553), (3.247, 0.7071, 7.553), (3.371, 0.5556, -7.553), (3.371, 0.5556, 7.553), (3.464, 0.3827, -7.553), (3.464, 0.3827, 7.553), (3.521, 0.1951, -7.553), (3.521, 0.1951, 7.553), (3.54, 0.0, -7.553), (3.54, 0.0, 7.553), (3.521, -0.1951, -7.553), (3.521, -0.1951, 7.553), (3.464, -0.3827, -7.553), (3.464, -0.3827, 7.553), (3.371, -0.5556, -7.553), (3.371, -0.5556, 7.553), (3.247, -0.7071, -7.553), (3.247, -0.7071, 7.553), (3.096, -0.8315, -7.553), (3.096, -0.8315, 7.553), (2.923, -0.9239, -7.553), (2.923, -0.9239, 7.553), (2.735, -0.9808, -7.553), (2.735, -0.9808, 7.553), (2.54, -1.0, -7.553), (2.54, -1.0, 7.553), (2.345, -0.9808, -7.553), (2.345, -0.9808, 7.553), (2.157, -0.9239, -7.553), (2.157, -0.9239, 7.553), (1.984, -0.8315, -7.553), (1.984, -0.8315, 7.553), (1.833, -0.7071, -7.553), (1.833, -0.7071, 7.553), (1.709, -0.5556, -7.553), (1.709, -0.5556, 7.553), (1.616, -0.3827, -7.553), (1.616, -0.3827, 7.553), (1.559, -0.1951, -7.553), (1.559, -0.1951, 7.553), (1.54, 0.0, -7.553), (1.54, 0.0, 7.553), (1.559, 0.1951, -7.553), (1.559, 0.1951, 7.553), (1.616, 0.3827, -7.553), (1.616, 0.3827, 7.553), (1.709, 0.5556, -7.553), (1.709, 0.5556, 7.553), (1.833, 0.7071, -7.553), (1.833, 0.7071, 7.553), (1.984, 0.8315, -7.553), (1.984, 0.8315, 7.553), (2.157, 0.9239, -7.553), (2.157, 0.9239, 7.553), (2.345, 0.9808, -7.553), (2.345, 0.9808, 7.553), (5.08, 1.0, -7.553), (5.08, 1.0, 7.553), (5.275, 0.9808, -7.553), (5.275, 0.9808, 7.553), (5.463, 0.9239, -7.553), (5.463, 0.9239, 7.553), (5.636, 0.8315, -7.553), (5.636, 0.8315, 7.553), (5.787, 0.7071, -7.553), (5.787, 0.7071, 7.553), (5.911, 0.5556, -7.553), (5.911, 0.5556, 7.553), (6.004, 0.3827, -7.553), (6.004, 0.3827, 7.553), (6.061, 0.1951, -7.553), (6.061, 0.1951, 7.553), (6.08, 0.0, -7.553), (6.08, 0.0, 7.553), (6.061, -0.1951, -7.553), (6.061, -0.1951, 7.553), (6.004, -0.3827, -7.553), (6.004, -0.3827, 7.553), (5.911, -0.5556, -7.553), (5.911, -0.5556, 7.553), (5.787, -0.7071, -7.553), (5.787, -0.7071, 7.553), (5.636, -0.8315, -7.553), (5.636, -0.8315, 7.553), (5.463, -0.9239, -7.553), (5.463, -0.9239, 7.553), (5.275, -0.9808, -7.553), (5.275, -0.9808, 7.553), (5.08, -1.0, -7.553), (5.08, -1.0, 7.553), (4.885, -0.9808, -7.553), (4.885, -0.9808, 7.553), (4.697, -0.9239, -7.553), (4.697, -0.9239, 7.553), (4.524, -0.8315, -7.553), (4.524, -0.8315, 7.553), (4.373, -0.7071, -7.553), (4.373, -0.7071, 7.553), (4.249, -0.5556, -7.553), (4.249, -0.5556, 7.553), (4.156, -0.3827, -7.553), (4.156, -0.3827, 7.553), (4.099, -0.1951, -7.553), (4.099, -0.1951, 7.553), (4.08, 0.0, -7.553), (4.08, 0.0, 7.553), (4.099, 0.1951, -7.553), (4.099, 0.1951, 7.553), (4.156, 0.3827, -7.553), (4.156, 0.3827, 7.553), (4.249, 0.5556, -7.553), (4.249, 0.5556, 7.553), (4.373, 0.7071, -7.553), (4.373, 0.7071, 7.553), (4.524, 0.8315, -7.553), (4.524, 0.8315, 7.553), (4.697, 0.9239, -7.553), (4.697, 0.9239, 7.553), (4.885, 0.9808, -7.553), (4.885, 0.9808, 7.553), (7.62, 1.0, -7.553), (7.62, 1.0, 7.553), (7.815, 0.9808, -7.553), (7.815, 0.9808, 7.553), (8.003, 0.9239, -7.553), (8.003, 0.9239, 7.553), (8.176, 0.8315, -7.553), (8.176, 0.8315, 7.553), (8.327, 0.7071, -7.553), (8.327, 0.7071, 7.553), (8.451, 0.5556, -7.553), (8.451, 0.5556, 7.553), (8.544, 0.3827, -7.553), (8.544, 0.3827, 7.553), (8.601, 0.1951, -7.553), (8.601, 0.1951, 7.553), (8.62, 0.0, -7.553), (8.62, 0.0, 7.553), (8.601, -0.1951, -7.553), (8.601, -0.1951, 7.553), (8.544, -0.3827, -7.553), (8.544, -0.3827, 7.553), (8.451, -0.5556, -7.553), (8.451, -0.5556, 7.553), (8.327, -0.7071, -7.553), (8.327, -0.7071, 7.553), (8.176, -0.8315, -7.553), (8.176, -0.8315, 7.553), (8.003, -0.9239, -7.553), (8.003, -0.9239, 7.553), (7.815, -0.9808, -7.553), (7.815, -0.9808, 7.553), (7.62, -1.0, -7.553), (7.62, -1.0, 7.553), (7.425, -0.9808, -7.553), (7.425, -0.9808, 7.553), (7.237, -0.9239, -7.553), (7.237, -0.9239, 7.553), (7.064, -0.8315, -7.553), (7.064, -0.8315, 7.553), (6.913, -0.7071, -7.553), (6.913, -0.7071, 7.553), (6.789, -0.5556, -7.553), (6.789, -0.5556, 7.553), (6.696, -0.3827, -7.553), (6.696, -0.3827, 7.553), (6.639, -0.1951, -7.553), (6.639, -0.1951, 7.553), (6.62, 0.0, -7.553), (6.62, 0.0, 7.553), (6.639, 0.1951, -7.553), (6.639, 0.1951, 7.553), (6.696, 0.3827, -7.553), (6.696, 0.3827, 7.553), (6.789, 0.5556, -7.553), (6.789, 0.5556, 7.553), (6.913, 0.7071, -7.553), (6.913, 0.7071, 7.553), (7.064, 0.8315, -7.553), (7.064, 0.8315, 7.553), (7.237, 0.9239, -7.553), (7.237, 0.9239, 7.553), (7.425, 0.9808, -7.553), (7.425, 0.9808, 7.553)], [], [(0, 1, 3, 2), (2, 3, 5, 4), (4, 5, 7, 6), (6, 7, 9, 8), (8, 9, 11, 10), (10, 11, 13, 12), (12, 13, 15, 14), (14, 15, 17, 16), (16, 17, 19, 18), (18, 19, 21, 20), (20, 21, 23, 22), (22, 23, 25, 24), (24, 25, 27, 26), (26, 27, 29, 28), (28, 29, 31, 30), (30, 31, 33, 32), (32, 33, 35, 34), (34, 35, 37, 36), (36, 37, 39, 38), (38, 39, 41, 40), (40, 41, 43, 42), (42, 43, 45, 44), (44, 45, 47, 46), (46, 47, 49, 48), (48, 49, 51, 50), (50, 51, 53, 52), (52, 53, 55, 54), (54, 55, 57, 56), (56, 57, 59, 58), (58, 59, 61, 60), (3, 1, 63, 61, 59, 57, 55, 53, 51, 49, 47, 45, 43, 41, 39, 37, 35, 33, 31, 29, 27, 25, 23, 21, 19, 17, 15, 13, 11, 9, 7, 5), (60, 61, 63, 62), (62, 63, 1, 0), (0, 2, 4, 6, 8, 10, 12, 14, 16, 18, 20, 22, 24, 26, 28, 30, 32, 34, 36, 38, 40, 42, 44, 46, 48, 50, 52, 54, 56, 58, 60, 62), (64, 65, 67, 66), (66, 67, 69, 68), (68, 69, 71, 70), (70, 71, 73, 72), (72, 73, 75, 74), (74, 75, 77, 76), (76, 77, 79, 78), (78, 79, 81, 80), (80, 81, 83, 82), (82, 83, 85, 84), (84, 85, 87, 86), (86, 87, 89, 88), (88, 89, 91, 90), (90, 91, 93, 92), (92, 93, 95, 94), (94, 95, 97, 96), (96, 97, 99, 98), (98, 99, 101, 100), (100, 101, 103, 102), (102, 103, 105, 104), (104, 105, 107, 106), (106, 107, 109, 108), (108, 109, 111, 110), (110, 111, 113, 112), (112, 113, 115, 114), (114, 115, 117, 116), (116, 117, 119, 118), (118, 119, 121, 120), (120, 121, 123, 122), (122, 123, 125, 124), (67, 65, 127, 125, 123, 121, 119, 117, 115, 113, 111, 109, 107, 105, 103, 101, 99, 97, 95, 93, 91, 89, 87, 85, 83, 81, 79, 77, 75, 73, 71, 69), (124, 125, 127, 126), (126, 127, 65, 64), (64, 66, 68, 70, 72, 74, 76, 78, 80, 82, 84, 86, 88, 90, 92, 94, 96, 98, 100, 102, 104, 106, 108, 110, 112, 114, 116, 118, 120, 122, 124, 126), (128, 129, 131, 130), (130, 131, 133, 132), (132, 133, 135, 134), (134, 135, 137, 136), (136, 137, 139, 138), (138, 139, 141, 140), (140, 141, 143, 142), (142, 143, 145, 144), (144, 145, 147, 146), (146, 147, 149, 148), (148, 149, 151, 150), (150, 151, 153, 152), (152, 153, 155, 154), (154, 155, 157, 156), (156, 157, 159, 158), (158, 159, 161, 160), (160, 161, 163, 162), (162, 163, 165, 164), (164, 165, 167, 166), (166, 167, 169, 168), (168, 169, 171, 170), (170, 171, 173, 172), (172, 173, 175, 174), (174, 175, 177, 176), (176, 177, 179, 178), (178, 179, 181, 180), (180, 181, 183, 182), (182, 183, 185, 184), (184, 185, 187, 186), (186, 187, 189, 188), (131, 129, 191, 189, 187, 185, 183, 181, 179, 177, 175, 173, 171, 169, 167, 165, 163, 161, 159, 157, 155, 153, 151, 149, 147, 145, 143, 141, 139, 137, 135, 133), (188, 189, 191, 190), (190, 191, 129, 128), (128, 130, 132, 134, 136, 138, 140, 142, 144, 146, 148, 150, 152, 154, 156, 158, 160, 162, 164, 166, 168, 170, 172, 174, 176, 178, 180, 182, 184, 186, 188, 190), (192, 193, 195, 194), (194, 195, 197, 196), (196, 197, 199, 198), (198, 199, 201, 200), (200, 201, 203, 202), (202, 203, 205, 204), (204, 205, 207, 206), (206, 207, 209, 208), (208, 209, 211, 210), (210, 211, 213, 212), (212, 213, 215, 214), (214, 215, 217, 216), (216, 217, 219, 218), (218, 219, 221, 220), (220, 221, 223, 222), (222, 223, 225, 224), (224, 225, 227, 226), (226, 227, 229, 228), (228, 229, 231, 230), (230, 231, 233, 232), (232, 233, 235, 234), (234, 235, 237, 236), (236, 237, 239, 238), (238, 239, 241, 240), (240, 241, 243, 242), (242, 243, 245, 244), (244, 245, 247, 246), (246, 247, 249, 248), (248, 249, 251, 250), (250, 251, 253, 252), (195, 193, 255, 253, 251, 249, 247, 245, 243, 241, 239, 237, 235, 233, 231, 229, 227, 225, 223, 221, 219, 217, 215, 213, 211, 209, 207, 205, 203, 201, 199, 197), (252, 253, 255, 254), (254, 255, 193, 192), (192, 194, 196, 198, 200, 202, 204, 206, 208, 210, 212, 214, 216, 218, 220, 222, 224, 226, 228, 230, 232, 234, 236, 238, 240, 242, 244, 246, 248, 250, 252, 254)])
_uv = me_cylinder.uv_layers.new(name='UVMap')
_uv.uv.foreach_set('vector', [1.0, 0.5, 1.0, 1.0, 0.9688, 1.0, 0.9688, 0.5, 0.9688, 0.5, 0.9688, 1.0, 0.9375, 1.0, 0.9375, 0.5, 0.9375, 0.5, 0.9375, 1.0, 0.9062, 1.0, 0.9062, 0.5, 0.9062, 0.5, 0.9062, 1.0, 0.875, 1.0, 0.875, 0.5, 0.875, 0.5, 0.875, 1.0, 0.8438, 1.0, 0.8438, 0.5, 0.8438, 0.5, 0.8438, 1.0, 0.8125, 1.0, 0.8125, 0.5, 0.8125, 0.5, 0.8125, 1.0, 0.7812, 1.0, 0.7812, 0.5, 0.7812, 0.5, 0.7812, 1.0, 0.75, 1.0, 0.75, 0.5, 0.75, 0.5, 0.75, 1.0, 0.7188, 1.0, 0.7188, 0.5, 0.7188, 0.5, 0.7188, 1.0, 0.6875, 1.0, 0.6875, 0.5, 0.6875, 0.5, 0.6875, 1.0, 0.6562, 1.0, 0.6562, 0.5, 0.6562, 0.5, 0.6562, 1.0, 0.625, 1.0, 0.625, 0.5, 0.625, 0.5, 0.625, 1.0, 0.5938, 1.0, 0.5938, 0.5, 0.5938, 0.5, 0.5938, 1.0, 0.5625, 1.0, 0.5625, 0.5, 0.5625, 0.5, 0.5625, 1.0, 0.5312, 1.0, 0.5312, 0.5, 0.5312, 0.5, 0.5312, 1.0, 0.5, 1.0, 0.5, 0.5, 0.5, 0.5, 0.5, 1.0, 0.4688, 1.0, 0.4688, 0.5, 0.4688, 0.5, 0.4688, 1.0, 0.4375, 1.0, 0.4375, 0.5, 0.4375, 0.5, 0.4375, 1.0, 0.4062, 1.0, 0.4062, 0.5, 0.4062, 0.5, 0.4062, 1.0, 0.375, 1.0, 0.375, 0.5, 0.375, 0.5, 0.375, 1.0, 0.3438, 1.0, 0.3438, 0.5, 0.3438, 0.5, 0.3438, 1.0, 0.3125, 1.0, 0.3125, 0.5, 0.3125, 0.5, 0.3125, 1.0, 0.2812, 1.0, 0.2812, 0.5, 0.2812, 0.5, 0.2812, 1.0, 0.25, 1.0, 0.25, 0.5, 0.25, 0.5, 0.25, 1.0, 0.2188, 1.0, 0.2188, 0.5, 0.2188, 0.5, 0.2188, 1.0, 0.1875, 1.0, 0.1875, 0.5, 0.1875, 0.5, 0.1875, 1.0, 0.1562, 1.0, 0.1562, 0.5, 0.1562, 0.5, 0.1562, 1.0, 0.125, 1.0, 0.125, 0.5, 0.125, 0.5, 0.125, 1.0, 0.09375, 1.0, 0.09375, 0.5, 0.09375, 0.5, 0.09375, 1.0, 0.0625, 1.0, 0.0625, 0.5, 0.2968, 0.4854, 0.25, 0.49, 0.2032, 0.4854, 0.1582, 0.4717, 0.1167, 0.4496, 0.08029, 0.4197, 0.05045, 0.3833, 0.02827, 0.3418, 0.01461, 0.2968, 0.01, 0.25, 0.01461, 0.2032, 0.02827, 0.1582, 0.05045, 0.1167, 0.08029, 0.08029, 0.1167, 0.05045, 0.1582, 0.02827, 0.2032, 0.01461, 0.25, 0.01, 0.2968, 0.01461, 0.3418, 0.02827, 0.3833, 0.05045, 0.4197, 0.08029, 0.4496, 0.1167, 0.4717, 0.1582, 0.4854, 0.2032, 0.49, 0.25, 0.4854, 0.2968, 0.4717, 0.3418, 0.4496, 0.3833, 0.4197, 0.4197, 0.3833, 0.4496, 0.3418, 0.4717, 0.0625, 0.5, 0.0625, 1.0, 0.03125, 1.0, 0.03125, 0.5, 0.03125, 0.5, 0.03125, 1.0, 0.0, 1.0, 0.0, 0.5, 0.75, 0.49, 0.7968, 0.4854, 0.8418, 0.4717, 0.8833, 0.4496, 0.9197, 0.4197, 0.9496, 0.3833, 0.9717, 0.3418, 0.9854, 0.2968, 0.99, 0.25, 0.9854, 0.2032, 0.9717, 0.1582, 0.9496, 0.1167, 0.9197, 0.08029, 0.8833, 0.05045, 0.8418, 0.02827, 0.7968, 0.01461, 0.75, 0.01, 0.7032, 0.01461, 0.6582, 0.02827, 0.6167, 0.05045, 0.5803, 0.08029, 0.5504, 0.1167, 0.5283, 0.1582, 0.5146, 0.2032, 0.51, 0.25, 0.5146, 0.2968, 0.5283, 0.3418, 0.5504, 0.3833, 0.5803, 0.4197, 0.6167, 0.4496, 0.6582, 0.4717, 0.7032, 0.4854, 1.0, 0.5, 1.0, 1.0, 0.9688, 1.0, 0.9688, 0.5, 0.9688, 0.5, 0.9688, 1.0, 0.9375, 1.0, 0.9375, 0.5, 0.9375, 0.5, 0.9375, 1.0, 0.9062, 1.0, 0.9062, 0.5, 0.9062, 0.5, 0.9062, 1.0, 0.875, 1.0, 0.875, 0.5, 0.875, 0.5, 0.875, 1.0, 0.8438, 1.0, 0.8438, 0.5, 0.8438, 0.5, 0.8438, 1.0, 0.8125, 1.0, 0.8125, 0.5, 0.8125, 0.5, 0.8125, 1.0, 0.7812, 1.0, 0.7812, 0.5, 0.7812, 0.5, 0.7812, 1.0, 0.75, 1.0, 0.75, 0.5, 0.75, 0.5, 0.75, 1.0, 0.7188, 1.0, 0.7188, 0.5, 0.7188, 0.5, 0.7188, 1.0, 0.6875, 1.0, 0.6875, 0.5, 0.6875, 0.5, 0.6875, 1.0, 0.6562, 1.0, 0.6562, 0.5, 0.6562, 0.5, 0.6562, 1.0, 0.625, 1.0, 0.625, 0.5, 0.625, 0.5, 0.625, 1.0, 0.5938, 1.0, 0.5938, 0.5, 0.5938, 0.5, 0.5938, 1.0, 0.5625, 1.0, 0.5625, 0.5, 0.5625, 0.5, 0.5625, 1.0, 0.5312, 1.0, 0.5312, 0.5, 0.5312, 0.5, 0.5312, 1.0, 0.5, 1.0, 0.5, 0.5, 0.5, 0.5, 0.5, 1.0, 0.4688, 1.0, 0.4688, 0.5, 0.4688, 0.5, 0.4688, 1.0, 0.4375, 1.0, 0.4375, 0.5, 0.4375, 0.5, 0.4375, 1.0, 0.4062, 1.0, 0.4062, 0.5, 0.4062, 0.5, 0.4062, 1.0, 0.375, 1.0, 0.375, 0.5, 0.375, 0.5, 0.375, 1.0, 0.3438, 1.0, 0.3438, 0.5, 0.3438, 0.5, 0.3438, 1.0, 0.3125, 1.0, 0.3125, 0.5, 0.3125, 0.5, 0.3125, 1.0, 0.2812, 1.0, 0.2812, 0.5, 0.2812, 0.5, 0.2812, 1.0, 0.25, 1.0, 0.25, 0.5, 0.25, 0.5, 0.25, 1.0, 0.2188, 1.0, 0.2188, 0.5, 0.2188, 0.5, 0.2188, 1.0, 0.1875, 1.0, 0.1875, 0.5, 0.1875, 0.5, 0.1875, 1.0, 0.1562, 1.0, 0.1562, 0.5, 0.1562, 0.5, 0.1562, 1.0, 0.125, 1.0, 0.125, 0.5, 0.125, 0.5, 0.125, 1.0, 0.09375, 1.0, 0.09375, 0.5, 0.09375, 0.5, 0.09375, 1.0, 0.0625, 1.0, 0.0625, 0.5, 0.2968, 0.4854, 0.25, 0.49, 0.2032, 0.4854, 0.1582, 0.4717, 0.1167, 0.4496, 0.08029, 0.4197, 0.05045, 0.3833, 0.02827, 0.3418, 0.01461, 0.2968, 0.01, 0.25, 0.01461, 0.2032, 0.02827, 0.1582, 0.05045, 0.1167, 0.08029, 0.08029, 0.1167, 0.05045, 0.1582, 0.02827, 0.2032, 0.01461, 0.25, 0.01, 0.2968, 0.01461, 0.3418, 0.02827, 0.3833, 0.05045, 0.4197, 0.08029, 0.4496, 0.1167, 0.4717, 0.1582, 0.4854, 0.2032, 0.49, 0.25, 0.4854, 0.2968, 0.4717, 0.3418, 0.4496, 0.3833, 0.4197, 0.4197, 0.3833, 0.4496, 0.3418, 0.4717, 0.0625, 0.5, 0.0625, 1.0, 0.03125, 1.0, 0.03125, 0.5, 0.03125, 0.5, 0.03125, 1.0, 0.0, 1.0, 0.0, 0.5, 0.75, 0.49, 0.7968, 0.4854, 0.8418, 0.4717, 0.8833, 0.4496, 0.9197, 0.4197, 0.9496, 0.3833, 0.9717, 0.3418, 0.9854, 0.2968, 0.99, 0.25, 0.9854, 0.2032, 0.9717, 0.1582, 0.9496, 0.1167, 0.9197, 0.08029, 0.8833, 0.05045, 0.8418, 0.02827, 0.7968, 0.01461, 0.75, 0.01, 0.7032, 0.01461, 0.6582, 0.02827, 0.6167, 0.05045, 0.5803, 0.08029, 0.5504, 0.1167, 0.5283, 0.1582, 0.5146, 0.2032, 0.51, 0.25, 0.5146, 0.2968, 0.5283, 0.3418, 0.5504, 0.3833, 0.5803, 0.4197, 0.6167, 0.4496, 0.6582, 0.4717, 0.7032, 0.4854, 1.0, 0.5, 1.0, 1.0, 0.9688, 1.0, 0.9688, 0.5, 0.9688, 0.5, 0.9688, 1.0, 0.9375, 1.0, 0.9375, 0.5, 0.9375, 0.5, 0.9375, 1.0, 0.9062, 1.0, 0.9062, 0.5, 0.9062, 0.5, 0.9062, 1.0, 0.875, 1.0, 0.875, 0.5, 0.875, 0.5, 0.875, 1.0, 0.8438, 1.0, 0.8438, 0.5, 0.8438, 0.5, 0.8438, 1.0, 0.8125, 1.0, 0.8125, 0.5, 0.8125, 0.5, 0.8125, 1.0, 0.7812, 1.0, 0.7812, 0.5, 0.7812, 0.5, 0.7812, 1.0, 0.75, 1.0, 0.75, 0.5, 0.75, 0.5, 0.75, 1.0, 0.7188, 1.0, 0.7188, 0.5, 0.7188, 0.5, 0.7188, 1.0, 0.6875, 1.0, 0.6875, 0.5, 0.6875, 0.5, 0.6875, 1.0, 0.6562, 1.0, 0.6562, 0.5, 0.6562, 0.5, 0.6562, 1.0, 0.625, 1.0, 0.625, 0.5, 0.625, 0.5, 0.625, 1.0, 0.5938, 1.0, 0.5938, 0.5, 0.5938, 0.5, 0.5938, 1.0, 0.5625, 1.0, 0.5625, 0.5, 0.5625, 0.5, 0.5625, 1.0, 0.5312, 1.0, 0.5312, 0.5, 0.5312, 0.5, 0.5312, 1.0, 0.5, 1.0, 0.5, 0.5, 0.5, 0.5, 0.5, 1.0, 0.4688, 1.0, 0.4688, 0.5, 0.4688, 0.5, 0.4688, 1.0, 0.4375, 1.0, 0.4375, 0.5, 0.4375, 0.5, 0.4375, 1.0, 0.4062, 1.0, 0.4062, 0.5, 0.4062, 0.5, 0.4062, 1.0, 0.375, 1.0, 0.375, 0.5, 0.375, 0.5, 0.375, 1.0, 0.3438, 1.0, 0.3438, 0.5, 0.3438, 0.5, 0.3438, 1.0, 0.3125, 1.0, 0.3125, 0.5, 0.3125, 0.5, 0.3125, 1.0, 0.2812, 1.0, 0.2812, 0.5, 0.2812, 0.5, 0.2812, 1.0, 0.25, 1.0, 0.25, 0.5, 0.25, 0.5, 0.25, 1.0, 0.2188, 1.0, 0.2188, 0.5, 0.2188, 0.5, 0.2188, 1.0, 0.1875, 1.0, 0.1875, 0.5, 0.1875, 0.5, 0.1875, 1.0, 0.1562, 1.0, 0.1562, 0.5, 0.1562, 0.5, 0.1562, 1.0, 0.125, 1.0, 0.125, 0.5, 0.125, 0.5, 0.125, 1.0, 0.09375, 1.0, 0.09375, 0.5, 0.09375, 0.5, 0.09375, 1.0, 0.0625, 1.0, 0.0625, 0.5, 0.2968, 0.4854, 0.25, 0.49, 0.2032, 0.4854, 0.1582, 0.4717, 0.1167, 0.4496, 0.08029, 0.4197, 0.05045, 0.3833, 0.02827, 0.3418, 0.01461, 0.2968, 0.01, 0.25, 0.01461, 0.2032, 0.02827, 0.1582, 0.05045, 0.1167, 0.08029, 0.08029, 0.1167, 0.05045, 0.1582, 0.02827, 0.2032, 0.01461, 0.25, 0.01, 0.2968, 0.01461, 0.3418, 0.02827, 0.3833, 0.05045, 0.4197, 0.08029, 0.4496, 0.1167, 0.4717, 0.1582, 0.4854, 0.2032, 0.49, 0.25, 0.4854, 0.2968, 0.4717, 0.3418, 0.4496, 0.3833, 0.4197, 0.4197, 0.3833, 0.4496, 0.3418, 0.4717, 0.0625, 0.5, 0.0625, 1.0, 0.03125, 1.0, 0.03125, 0.5, 0.03125, 0.5, 0.03125, 1.0, 0.0, 1.0, 0.0, 0.5, 0.75, 0.49, 0.7968, 0.4854, 0.8418, 0.4717, 0.8833, 0.4496, 0.9197, 0.4197, 0.9496, 0.3833, 0.9717, 0.3418, 0.9854, 0.2968, 0.99, 0.25, 0.9854, 0.2032, 0.9717, 0.1582, 0.9496, 0.1167, 0.9197, 0.08029, 0.8833, 0.05045, 0.8418, 0.02827, 0.7968, 0.01461, 0.75, 0.01, 0.7032, 0.01461, 0.6582, 0.02827, 0.6167, 0.05045, 0.5803, 0.08029, 0.5504, 0.1167, 0.5283, 0.1582, 0.5146, 0.2032, 0.51, 0.25, 0.5146, 0.2968, 0.5283, 0.3418, 0.5504, 0.3833, 0.5803, 0.4197, 0.6167, 0.4496, 0.6582, 0.4717, 0.7032, 0.4854, 1.0, 0.5, 1.0, 1.0, 0.9688, 1.0, 0.9688, 0.5, 0.9688, 0.5, 0.9688, 1.0, 0.9375, 1.0, 0.9375, 0.5, 0.9375, 0.5, 0.9375, 1.0, 0.9062, 1.0, 0.9062, 0.5, 0.9062, 0.5, 0.9062, 1.0, 0.875, 1.0, 0.875, 0.5, 0.875, 0.5, 0.875, 1.0, 0.8438, 1.0, 0.8438, 0.5, 0.8438, 0.5, 0.8438, 1.0, 0.8125, 1.0, 0.8125, 0.5, 0.8125, 0.5, 0.8125, 1.0, 0.7812, 1.0, 0.7812, 0.5, 0.7812, 0.5, 0.7812, 1.0, 0.75, 1.0, 0.75, 0.5, 0.75, 0.5, 0.75, 1.0, 0.7188, 1.0, 0.7188, 0.5, 0.7188, 0.5, 0.7188, 1.0, 0.6875, 1.0, 0.6875, 0.5, 0.6875, 0.5, 0.6875, 1.0, 0.6562, 1.0, 0.6562, 0.5, 0.6562, 0.5, 0.6562, 1.0, 0.625, 1.0, 0.625, 0.5, 0.625, 0.5, 0.625, 1.0, 0.5938, 1.0, 0.5938, 0.5, 0.5938, 0.5, 0.5938, 1.0, 0.5625, 1.0, 0.5625, 0.5, 0.5625, 0.5, 0.5625, 1.0, 0.5312, 1.0, 0.5312, 0.5, 0.5312, 0.5, 0.5312, 1.0, 0.5, 1.0, 0.5, 0.5, 0.5, 0.5, 0.5, 1.0, 0.4688, 1.0, 0.4688, 0.5, 0.4688, 0.5, 0.4688, 1.0, 0.4375, 1.0, 0.4375, 0.5, 0.4375, 0.5, 0.4375, 1.0, 0.4062, 1.0, 0.4062, 0.5, 0.4062, 0.5, 0.4062, 1.0, 0.375, 1.0, 0.375, 0.5, 0.375, 0.5, 0.375, 1.0, 0.3438, 1.0, 0.3438, 0.5, 0.3438, 0.5, 0.3438, 1.0, 0.3125, 1.0, 0.3125, 0.5, 0.3125, 0.5, 0.3125, 1.0, 0.2812, 1.0, 0.2812, 0.5, 0.2812, 0.5, 0.2812, 1.0, 0.25, 1.0, 0.25, 0.5, 0.25, 0.5, 0.25, 1.0, 0.2188, 1.0, 0.2188, 0.5, 0.2188, 0.5, 0.2188, 1.0, 0.1875, 1.0, 0.1875, 0.5, 0.1875, 0.5, 0.1875, 1.0, 0.1562, 1.0, 0.1562, 0.5, 0.1562, 0.5, 0.1562, 1.0, 0.125, 1.0, 0.125, 0.5, 0.125, 0.5, 0.125, 1.0, 0.09375, 1.0, 0.09375, 0.5, 0.09375, 0.5, 0.09375, 1.0, 0.0625, 1.0, 0.0625, 0.5, 0.2968, 0.4854, 0.25, 0.49, 0.2032, 0.4854, 0.1582, 0.4717, 0.1167, 0.4496, 0.08029, 0.4197, 0.05045, 0.3833, 0.02827, 0.3418, 0.01461, 0.2968, 0.01, 0.25, 0.01461, 0.2032, 0.02827, 0.1582, 0.05045, 0.1167, 0.08029, 0.08029, 0.1167, 0.05045, 0.1582, 0.02827, 0.2032, 0.01461, 0.25, 0.01, 0.2968, 0.01461, 0.3418, 0.02827, 0.3833, 0.05045, 0.4197, 0.08029, 0.4496, 0.1167, 0.4717, 0.1582, 0.4854, 0.2032, 0.49, 0.25, 0.4854, 0.2968, 0.4717, 0.3418, 0.4496, 0.3833, 0.4197, 0.4197, 0.3833, 0.4496, 0.3418, 0.4717, 0.0625, 0.5, 0.0625, 1.0, 0.03125, 1.0, 0.03125, 0.5, 0.03125, 0.5, 0.03125, 1.0, 0.0, 1.0, 0.0, 0.5, 0.75, 0.49, 0.7968, 0.4854, 0.8418, 0.4717, 0.8833, 0.4496, 0.9197, 0.4197, 0.9496, 0.3833, 0.9717, 0.3418, 0.9854, 0.2968, 0.99, 0.25, 0.9854, 0.2032, 0.9717, 0.1582, 0.9496, 0.1167, 0.9197, 0.08029, 0.8833, 0.05045, 0.8418, 0.02827, 0.7968, 0.01461, 0.75, 0.01, 0.7032, 0.01461, 0.6582, 0.02827, 0.6167, 0.05045, 0.5803, 0.08029, 0.5504, 0.1167, 0.5283, 0.1582, 0.5146, 0.2032, 0.51, 0.25, 0.5146, 0.2968, 0.5283, 0.3418, 0.5504, 0.3833, 0.5803, 0.4197, 0.6167, 0.4496, 0.6582, 0.4717, 0.7032, 0.4854])
me_cylinder.materials.append(None)
me_cylinder.update()

# ---- objects
ob_cube = bpy.data.objects.new('Cube', me_cube_001)
ob_cylinder = bpy.data.objects.new('Cylinder', me_cylinder)

# ---- transforms, parenting, visibility, modifiers, constraints
ob_cube.location = (0.0, 0.0, 1.0)
ob_cube.scale = (2.499, 2.499, 2.499)
ob_cylinder.location = (-0.9593, 0.0, 0.8547)

# ---- collection membership
col_collection.objects.link(ob_cube)
col_collection.objects.link(ob_cylinder)

# ---- scene / render settings (as saved in the file)
scene.frame_start = 1; scene.frame_end = 250; scene.frame_set(1)
scene.render.engine = 'BLENDER_EEVEE_NEXT'
scene.render.bake_bias = 0.0
scene.render.bake_samples = 0
scene.cycles.sampling_pattern = 'TABULATED_SOBOL'
scene.eevee.use_volume_custom_range = False
bpy.context.view_layer.update()

# ---- added for rendering (the .blend has no active camera and no usable light): camera, sun
cam_auto = bpy.data.cameras.new('AutoCamera')
cam_auto.lens = 50.0
cam_auto.sensor_width = 36.0
cam_auto.clip_end = 1000.0
ob_auto_camera = bpy.data.objects.new('AutoCamera', cam_auto)
scene.collection.objects.link(ob_auto_camera)
ob_auto_camera.location = (22.2309, -23.239, 16.3473)
ob_auto_camera.rotation_euler = (1.09748, -7.21219e-08, 0.694738)
scene.camera = ob_auto_camera
light_auto_sun = bpy.data.lights.new('AutoSun', 'SUN')
light_auto_sun.energy = 3.0
light_auto_sun.angle = 0.0523599
ob_auto_sun = bpy.data.objects.new('AutoSun', light_auto_sun)
scene.collection.objects.link(ob_auto_sun)
ob_auto_sun.rotation_euler = (0.872665, 0.174533, 0.523599)
bpy.context.view_layer.update()
